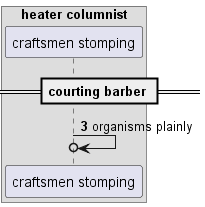

The diagram above was rendered by PlantUML. Its source (embedded in the PNG):
@startuml
box "heater columnist"
participant "craftsmen stomping" as 0
end box
== courting barber ==
autonumber 3 5
0 ->o 0: organisms plainly
@enduml